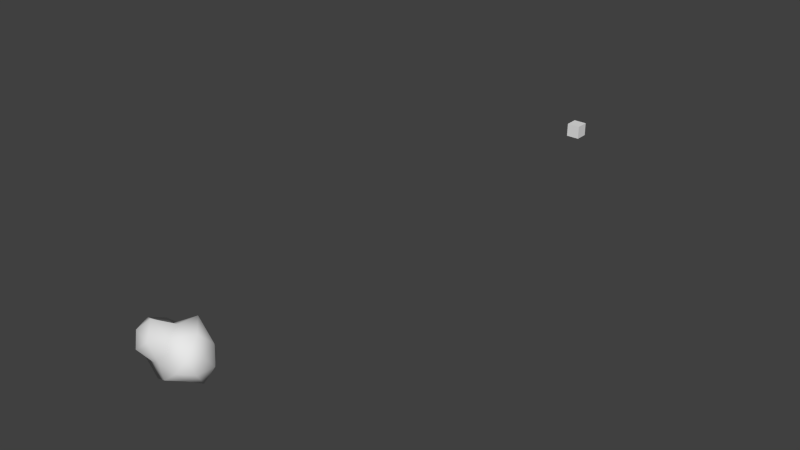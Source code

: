 # Source: asteroid_MO.blend  (saved by Blender 2.64.0; exported with 4.5.12 LTS)
import bpy
from mathutils import Matrix  # noqa: F401  (used for matrix-valued properties, if any)

bpy.ops.wm.read_factory_settings(use_empty=True)
scene = bpy.context.scene
scene.name = 'Scene'

# ---- collections
col_collection_1 = bpy.data.collections.new('Collection 1'); scene.collection.children.link(col_collection_1)

# ---- world
world_world = bpy.data.worlds.new('World'); scene.world = world_world
world_world.color = (0.05088, 0.05088, 0.05088)
world_world.use_sun_shadow = False
world_world.sun_shadow_jitter_overblur = 0.0
world_world.cycles.sampling_method = 'MANUAL'
world_world.cycles.sample_map_resolution = 256

# ---- meshes
me_cube = bpy.data.meshes.new('Cube')
me_cube.from_pydata([(-1.0, -1.0, -1.0), (-1.0, 1.0, -1.0), (1.0, 1.0, -1.0), (1.0, -1.0, -1.0), (-1.0, -1.0, 1.0), (-1.0, 1.0, 1.0), (1.0, 1.0, 1.0), (1.0, -1.0, 1.0)], [], [(4, 5, 1, 0), (5, 6, 2, 1), (6, 7, 3, 2), (7, 4, 0, 3), (0, 1, 2, 3), (7, 6, 5, 4)])
me_cube.use_remesh_preserve_volume = False
me_cube.use_remesh_preserve_attributes = False
me_cube.use_mirror_vertex_groups = False
me_cube.update()
me_circle = bpy.data.meshes.new('Circle')
me_circle.from_pydata([(0.0, 1.0, 0.0), (-1.0, 7.55e-08, 0.0), (3.258e-07, -1.0, 0.0), (1.0, 9.656e-07, 0.0)], [(0, 1), (1, 2), (2, 3), (3, 0)], [])
me_circle.use_remesh_preserve_volume = False
me_circle.use_remesh_preserve_attributes = False
me_circle.use_mirror_vertex_groups = False
me_circle.update()
me_icosphere_007 = bpy.data.meshes.new('Icosphere.007')
me_icosphere_007.from_pydata([], [], [])
_uv = me_icosphere_007.uv_layers.new(name='UVMap')
_uv.uv.foreach_set('vector', [])
me_icosphere_007.use_remesh_preserve_volume = False
me_icosphere_007.use_remesh_preserve_attributes = False
me_icosphere_007.use_mirror_vertex_groups = False
me_icosphere_007.update()
me_icosphere_005 = bpy.data.meshes.new('Icosphere.005')
me_icosphere_005.from_pydata([(-0.005567, -0.05432, -0.359), (0.4473, -0.279, -0.2309), (-0.1683, -0.3427, -0.2063), (-0.4908, -0.06105, -0.1738), (-0.195, 0.3451, -0.257), (0.1709, -0.3713, 0.1456), (-0.5664, -0.345, 0.1927), (-0.5129, 0.1898, 0.1737), (0.2088, 0.3759, 0.1862), (0.6241, -0.06163, 0.1733), (0.01741, -0.03555, 0.4503), (0.2541, -0.1817, -0.3383), (0.1797, -0.4399, -0.2825), (-0.1249, -0.3229, -0.4849), (0.2723, 0.07878, -0.4086), (0.6071, -0.06114, -0.3067), (-0.4573, -0.2841, -0.2674), (-0.3447, -0.05974, -0.4068), (-0.4509, 0.1684, -0.2676), (-0.1373, 0.2121, -0.5196), (0.2405, 0.4675, -0.3814), (0.6757, 0.09611, -0.03822), (0.6414, -0.2328, -0.03798), (0.4085, -0.4288, -0.03954), (-0.002199, -0.4182, -0.02874), (-0.434, -0.4675, -0.03995), (-0.6757, -0.2091, -0.03981), (-0.6732, 0.08613, -0.04027), (-0.4598, 0.3699, -0.02956), (-0.001858, 0.3724, -0.0508), (0.4281, 0.342, -0.03686), (0.5685, -0.3489, 0.2842), (-0.1886, -0.4505, 0.2119), (-0.65, -0.05619, 0.2337), (-0.1112, 0.2348, 0.2044), (0.5345, 0.206, 0.2509), (0.4624, -0.05517, 0.512), (0.1251, -0.2802, 0.3784), (-0.3459, -0.2387, 0.4568), (-0.2342, 0.04562, 0.2814), (0.1271, 0.2548, 0.5196), (0.4676, 0.2413, -0.2415)], [], [(0, 11, 13), (1, 11, 15), (0, 13, 17), (0, 17, 19), (0, 19, 14), (1, 15, 22), (2, 12, 24), (3, 16, 26), (4, 18, 28), (1, 22, 23), (2, 24, 25), (3, 26, 27), (4, 28, 29), (5, 31, 37), (6, 32, 38), (7, 33, 39), (8, 34, 40), (9, 35, 36), (13, 12, 2), (13, 11, 12), (11, 1, 12), (15, 11, 14), (11, 0, 14), (17, 16, 3), (17, 13, 16), (13, 2, 16), (19, 18, 4), (19, 17, 18), (17, 3, 18), (14, 19, 20), (19, 4, 20), (22, 21, 9), (22, 15, 21), (24, 23, 5), (24, 12, 23), (12, 1, 23), (26, 25, 6), (26, 16, 25), (16, 2, 25), (28, 27, 7), (28, 18, 27), (18, 3, 27), (30, 29, 8), (30, 20, 29), (20, 4, 29), (23, 31, 5), (23, 22, 31), (22, 9, 31), (25, 32, 6), (25, 24, 32), (24, 5, 32), (27, 33, 7), (27, 26, 33), (26, 6, 33), (29, 34, 8), (29, 28, 34), (28, 7, 34), (21, 35, 9), (21, 30, 35), (30, 8, 35), (37, 36, 10), (37, 31, 36), (31, 9, 36), (38, 37, 10), (38, 32, 37), (32, 5, 37), (39, 38, 10), (39, 33, 38), (33, 6, 38), (40, 39, 10), (40, 34, 39), (34, 7, 39), (36, 40, 10), (36, 35, 40), (35, 8, 40), (21, 41, 30), (41, 21, 15), (41, 15, 14), (41, 14, 20), (30, 41, 20)])
me_icosphere_005.polygons.foreach_set('use_smooth', [True] * 80)
_uv = me_icosphere_005.uv_layers.new(name='UVMap')
_uv.uv.foreach_set('vector', [0.1845, 0.03226, 0.3132, 0.03478, 0.2056, 0.1336, 0.9678, 0.6224, 0.939, 0.7189, 0.8849, 0.6218, 0.1845, 0.03226, 0.2056, 0.1336, 0.08709, 0.1332, 0.8857, 0.8091, 0.8246, 0.8992, 0.796, 0.8087, 0.8857, 0.8091, 0.796, 0.8087, 0.8534, 0.7211, 0.9678, 0.6224, 0.8849, 0.6218, 0.9169, 0.5213, 0.2292, 0.2067, 0.3195, 0.1352, 0.3043, 0.2346, 0.04055, 0.2566, 0.1357, 0.2298, 0.1024, 0.3193, 0.7243, 0.8068, 0.7362, 0.8912, 0.6566, 0.866, 0.4239, 0.07036, 0.5485, 0.1255, 0.4305, 0.17, 0.2292, 0.2067, 0.3043, 0.2346, 0.194, 0.2831, 0.04055, 0.2566, 0.1024, 0.3193, 0.02595, 0.3866, 0.7243, 0.8068, 0.6566, 0.866, 0.6769, 0.7436, 0.3831, 0.2693, 0.5271, 0.2537, 0.4029, 0.3619, 0.183, 0.3479, 0.2803, 0.3155, 0.2581, 0.4058, 0.09446, 0.5084, 0.1362, 0.4129, 0.2519, 0.5196, 0.6387, 0.6547, 0.5704, 0.7627, 0.4918, 0.6001, 0.7986, 0.461, 0.7009, 0.5413, 0.5944, 0.3962, 0.2056, 0.1336, 0.3195, 0.1352, 0.2292, 0.2067, 0.2056, 0.1336, 0.3132, 0.03478, 0.3195, 0.1352, 0.3132, 0.03478, 0.4239, 0.07036, 0.3195, 0.1352, 0.8849, 0.6218, 0.939, 0.7189, 0.8534, 0.7211, 0.939, 0.7189, 0.8857, 0.8091, 0.8534, 0.7211, 0.08709, 0.1332, 0.1357, 0.2298, 0.04055, 0.2566, 0.08709, 0.1332, 0.2056, 0.1336, 0.1357, 0.2298, 0.2056, 0.1336, 0.2292, 0.2067, 0.1357, 0.2298, 0.796, 0.8087, 0.7362, 0.8912, 0.7243, 0.8068, 0.796, 0.8087, 0.8246, 0.8992, 0.7362, 0.8912, 0.8246, 0.8992, 0.7584, 0.9648, 0.7362, 0.8912, 0.8534, 0.7211, 0.796, 0.8087, 0.7713, 0.7223, 0.796, 0.8087, 0.7243, 0.8068, 0.7713, 0.7223, 0.9169, 0.5213, 0.8212, 0.5696, 0.7986, 0.461, 0.9169, 0.5213, 0.8849, 0.6218, 0.8212, 0.5696, 0.3043, 0.2346, 0.4305, 0.17, 0.3831, 0.2693, 0.3043, 0.2346, 0.3195, 0.1352, 0.4305, 0.17, 0.3195, 0.1352, 0.4239, 0.07036, 0.4305, 0.17, 0.1024, 0.3193, 0.194, 0.2831, 0.183, 0.3479, 0.1024, 0.3193, 0.1357, 0.2298, 0.194, 0.2831, 0.1357, 0.2298, 0.2292, 0.2067, 0.194, 0.2831, 0.6566, 0.866, 0.6661, 0.9642, 0.5877, 0.9025, 0.6566, 0.866, 0.7362, 0.8912, 0.6661, 0.9642, 0.7362, 0.8912, 0.7584, 0.9648, 0.6661, 0.9642, 0.7365, 0.6439, 0.6769, 0.7436, 0.6387, 0.6547, 0.7365, 0.6439, 0.7713, 0.7223, 0.6769, 0.7436, 0.7713, 0.7223, 0.7243, 0.8068, 0.6769, 0.7436, 0.4305, 0.17, 0.5271, 0.2537, 0.3831, 0.2693, 0.4305, 0.17, 0.5485, 0.1255, 0.5271, 0.2537, 0.5485, 0.1255, 0.6399, 0.2235, 0.5271, 0.2537, 0.194, 0.2831, 0.2803, 0.3155, 0.183, 0.3479, 0.194, 0.2831, 0.3043, 0.2346, 0.2803, 0.3155, 0.3043, 0.2346, 0.3831, 0.2693, 0.2803, 0.3155, 0.02595, 0.3866, 0.1362, 0.4129, 0.09446, 0.5084, 0.02595, 0.3866, 0.1024, 0.3193, 0.1362, 0.4129, 0.1024, 0.3193, 0.183, 0.3479, 0.1362, 0.4129, 0.6769, 0.7436, 0.5704, 0.7627, 0.6387, 0.6547, 0.6769, 0.7436, 0.6566, 0.866, 0.5704, 0.7627, 0.6566, 0.866, 0.5877, 0.9025, 0.5704, 0.7627, 0.8212, 0.5696, 0.7009, 0.5413, 0.7986, 0.461, 0.8212, 0.5696, 0.7365, 0.6439, 0.7009, 0.5413, 0.7365, 0.6439, 0.6387, 0.6547, 0.7009, 0.5413, 0.4029, 0.3619, 0.5944, 0.3962, 0.3891, 0.4731, 0.4029, 0.3619, 0.5271, 0.2537, 0.5944, 0.3962, 0.5271, 0.2537, 0.6399, 0.2235, 0.5944, 0.3962, 0.2581, 0.4058, 0.4029, 0.3619, 0.3891, 0.4731, 0.2581, 0.4058, 0.2803, 0.3155, 0.4029, 0.3619, 0.2803, 0.3155, 0.3831, 0.2693, 0.4029, 0.3619, 0.2519, 0.5196, 0.2581, 0.4058, 0.3891, 0.4731, 0.2519, 0.5196, 0.1362, 0.4129, 0.2581, 0.4058, 0.1362, 0.4129, 0.183, 0.3479, 0.2581, 0.4058, 0.4918, 0.6001, 0.2519, 0.5196, 0.3891, 0.4731, 0.4918, 0.6001, 0.2692, 0.637, 0.2519, 0.5196, 0.2692, 0.637, 0.09446, 0.5084, 0.2519, 0.5196, 0.5944, 0.3962, 0.4918, 0.6001, 0.3891, 0.4731, 0.5944, 0.3962, 0.7009, 0.5413, 0.4918, 0.6001, 0.7009, 0.5413, 0.6387, 0.6547, 0.4918, 0.6001, 0.8212, 0.5696, 0.8019, 0.6602, 0.7365, 0.6439, 0.8019, 0.6602, 0.8212, 0.5696, 0.8849, 0.6218, 0.8019, 0.6602, 0.8849, 0.6218, 0.8534, 0.7211, 0.8019, 0.6602, 0.8534, 0.7211, 0.7713, 0.7223, 0.7365, 0.6439, 0.8019, 0.6602, 0.7713, 0.7223])
me_icosphere_005.use_remesh_preserve_volume = False
me_icosphere_005.use_remesh_preserve_attributes = False
me_icosphere_005.use_mirror_vertex_groups = False
me_icosphere_005.update()

# ---- objects
ob_rotator = bpy.data.objects.new('Rotator', None)
ob_centercube = bpy.data.objects.new('CenterCube', me_cube)
ob_empty = bpy.data.objects.new('Empty', None)
ob_circle = bpy.data.objects.new('Circle', me_circle)
ob_icosphere_001 = bpy.data.objects.new('Icosphere.001', me_icosphere_007)
ob_icosphere = bpy.data.objects.new('Icosphere', me_icosphere_005)

# ---- transforms, parenting, visibility, modifiers, constraints
ob_rotator.location = (0.0, 12.49, 0.0)
ob_rotator.rotation_euler = (0.0, 0.0, -6.283)
ob_rotator.scale = (0.9351, 0.9351, 0.9351)
ob_rotator.empty_image_offset = (0.0, 0.0)
ob_rotator.lineart.crease_threshold = 0.0
ob_centercube.parent = ob_rotator
ob_centercube.location = (0.0, 13.14, 0.0)
ob_centercube.scale = (0.3255, 0.3255, 0.3255)
ob_centercube.lineart.crease_threshold = 0.0
ob_empty.parent = ob_rotator
ob_empty.location = (3.812, -13.19, -7.103e-08)
ob_empty.scale = (2.205, 2.205, 2.205)
ob_empty.empty_image_offset = (0.0, 0.0)
ob_empty.lineart.crease_threshold = 0.0
ob_circle.parent = ob_empty
ob_circle.matrix_parent_inverse = Matrix(((1.0, 0.0, 0.0, -1.76), (0.0, 1.0, 0.0, 0.09181), (0.0, 0.0, 1.0, 9.811e-10), (0.0, 0.0, 0.0, 1.0)))
ob_circle.location = (0.0, 0.0, 0.0)
ob_circle.rotation_euler = (-7.749e-09, 0.1021, 0.0)
ob_circle.lineart.crease_threshold = 0.0
ob_icosphere_001.parent = ob_circle
ob_icosphere_001.location = (0.452, 0.07993, 0.0)
ob_icosphere_001.lineart.crease_threshold = 0.0
ob_icosphere.parent = ob_rotator
ob_icosphere.matrix_parent_inverse = Matrix(((1.069, 0.0, 0.0, 0.0), (0.0, 1.069, 0.0, 0.0), (0.0, 0.0, 1.069, 0.0), (0.0, 0.0, 0.0, 1.0)))
ob_icosphere.location = (0.0, -12.18, 0.0)
ob_icosphere.rotation_euler = (-8.345e-09, 0.11, 0.0)
ob_icosphere.scale = (2.205, 2.205, 2.205)
ob_icosphere.lineart.crease_threshold = 0.0

# ---- collection membership
col_collection_1.objects.link(ob_rotator)
col_collection_1.objects.link(ob_centercube)
col_collection_1.objects.link(ob_empty)
col_collection_1.objects.link(ob_circle)
col_collection_1.objects.link(ob_icosphere_001)
col_collection_1.objects.link(ob_icosphere)

# ---- scene / render settings (as saved in the file)
scene.frame_start = 0; scene.frame_end = 1651; scene.frame_set(814)
scene.render.engine = 'BLENDER_EEVEE_NEXT'
scene.render.image_settings.color_mode = 'RGB'
scene.render.image_settings.compression = 90
scene.render.resolution_percentage = 50
scene.render.dither_intensity = 0.0
scene.render.bake_margin = 2
scene.render.bake_bias = 0.0
scene.cycles.use_denoising = False
scene.cycles.samples = 10
scene.cycles.sampling_pattern = 'TABULATED_SOBOL'
scene.cycles.light_sampling_threshold = 0.0
scene.cycles.use_adaptive_sampling = False
scene.cycles.use_light_tree = False
scene.cycles.blur_glossy = 0.0
scene.cycles.volume_bounces = 1
scene.cycles.pixel_filter_type = 'GAUSSIAN'
scene.cycles.sample_clamp_indirect = 0.0
scene.view_settings.view_transform = 'Standard'
bpy.context.view_layer.update()

# ---- added for rendering (the .blend has no active camera and no usable light): camera, sun
cam_auto = bpy.data.cameras.new('AutoCamera')
cam_auto.lens = 50.0
cam_auto.sensor_width = 36.0
cam_auto.clip_end = 1000.0
ob_auto_camera = bpy.data.objects.new('AutoCamera', cam_auto)
scene.collection.objects.link(ob_auto_camera)
ob_auto_camera.location = (25.1319, -18.5564, 20.156)
ob_auto_camera.rotation_euler = (1.09748, -7.21219e-08, 0.694738)
scene.camera = ob_auto_camera
light_auto_sun = bpy.data.lights.new('AutoSun', 'SUN')
light_auto_sun.energy = 3.0
light_auto_sun.angle = 0.0523599
ob_auto_sun = bpy.data.objects.new('AutoSun', light_auto_sun)
scene.collection.objects.link(ob_auto_sun)
ob_auto_sun.rotation_euler = (0.872665, 0.174533, 0.523599)
bpy.context.view_layer.update()
